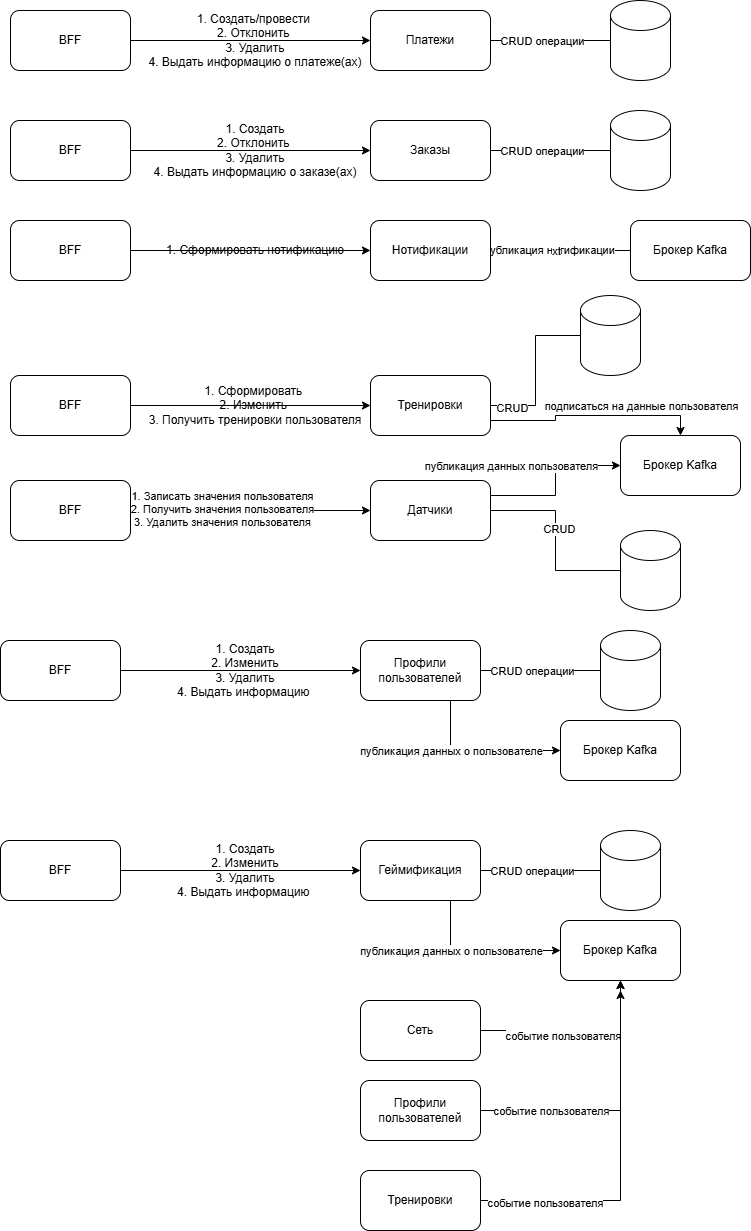

The diagram above was exported from draw.io. Its source (the exported page's mxGraphModel, read from the mxfile embedded in the PNG):
<mxGraphModel dx="1042" dy="664" grid="1" gridSize="10" guides="1" tooltips="1" connect="1" arrows="1" fold="1" page="1" pageScale="1" pageWidth="827" pageHeight="1169" math="0" shadow="0">
  <root>
    <mxCell id="0" />
    <mxCell id="1" parent="0" />
    <mxCell id="RMGNMlH6GOib6nDwkniH-7" edge="1" parent="1" source="RMGNMlH6GOib6nDwkniH-1" style="edgeStyle=orthogonalEdgeStyle;rounded=0;orthogonalLoop=1;jettySize=auto;html=1;exitX=1;exitY=0.5;exitDx=0;exitDy=0;" target="RMGNMlH6GOib6nDwkniH-5">
      <mxGeometry relative="1" as="geometry" />
    </mxCell>
    <mxCell id="RMGNMlH6GOib6nDwkniH-1" parent="1" style="rounded=1;whiteSpace=wrap;html=1;" value="BFF" vertex="1">
      <mxGeometry height="60" width="120" x="10" y="90" as="geometry" />
    </mxCell>
    <mxCell id="RMGNMlH6GOib6nDwkniH-2" parent="1" style="shape=cylinder3;whiteSpace=wrap;html=1;boundedLbl=1;backgroundOutline=1;size=15;" value="" vertex="1">
      <mxGeometry height="80" width="60" x="610" y="80" as="geometry" />
    </mxCell>
    <mxCell id="RMGNMlH6GOib6nDwkniH-8" edge="1" parent="1" source="RMGNMlH6GOib6nDwkniH-5" style="edgeStyle=orthogonalEdgeStyle;rounded=0;orthogonalLoop=1;jettySize=auto;html=1;exitX=1;exitY=0.5;exitDx=0;exitDy=0;endArrow=none;endFill=0;" target="RMGNMlH6GOib6nDwkniH-2">
      <mxGeometry relative="1" as="geometry" />
    </mxCell>
    <mxCell id="RMGNMlH6GOib6nDwkniH-9" connectable="0" parent="RMGNMlH6GOib6nDwkniH-8" style="edgeLabel;html=1;align=center;verticalAlign=middle;resizable=0;points=[];" value="CRUD операции" vertex="1">
      <mxGeometry relative="1" x="-0.4133" y="-2" as="geometry">
        <mxPoint x="16" y="-2" as="offset" />
      </mxGeometry>
    </mxCell>
    <mxCell id="RMGNMlH6GOib6nDwkniH-5" parent="1" style="rounded=1;whiteSpace=wrap;html=1;" value="Платежи" vertex="1">
      <mxGeometry height="60" width="120" x="370" y="90" as="geometry" />
    </mxCell>
    <mxCell id="RMGNMlH6GOib6nDwkniH-6" parent="1" style="text;html=1;whiteSpace=wrap;strokeColor=none;fillColor=none;align=center;verticalAlign=middle;rounded=0;" value="1. Создать/провести&amp;nbsp;&lt;br&gt;2. Отклонить&amp;nbsp;&lt;div&gt;3. Удалить&lt;br&gt;4. Выдать информацию о платеже(ах)&lt;/div&gt;" vertex="1">
      <mxGeometry height="70" width="290" x="110" y="85" as="geometry" />
    </mxCell>
    <mxCell id="U70Pgc-Q-xGy4Qm9RqeY-1" edge="1" parent="1" source="U70Pgc-Q-xGy4Qm9RqeY-2" style="edgeStyle=orthogonalEdgeStyle;rounded=0;orthogonalLoop=1;jettySize=auto;html=1;exitX=1;exitY=0.5;exitDx=0;exitDy=0;" target="U70Pgc-Q-xGy4Qm9RqeY-6">
      <mxGeometry relative="1" as="geometry" />
    </mxCell>
    <mxCell id="U70Pgc-Q-xGy4Qm9RqeY-2" parent="1" style="rounded=1;whiteSpace=wrap;html=1;" value="BFF" vertex="1">
      <mxGeometry height="60" width="120" x="10" y="200" as="geometry" />
    </mxCell>
    <mxCell id="U70Pgc-Q-xGy4Qm9RqeY-3" parent="1" style="shape=cylinder3;whiteSpace=wrap;html=1;boundedLbl=1;backgroundOutline=1;size=15;" value="" vertex="1">
      <mxGeometry height="80" width="60" x="610" y="190" as="geometry" />
    </mxCell>
    <mxCell id="U70Pgc-Q-xGy4Qm9RqeY-4" edge="1" parent="1" source="U70Pgc-Q-xGy4Qm9RqeY-6" style="edgeStyle=orthogonalEdgeStyle;rounded=0;orthogonalLoop=1;jettySize=auto;html=1;exitX=1;exitY=0.5;exitDx=0;exitDy=0;endArrow=none;endFill=0;" target="U70Pgc-Q-xGy4Qm9RqeY-3">
      <mxGeometry relative="1" as="geometry" />
    </mxCell>
    <mxCell id="U70Pgc-Q-xGy4Qm9RqeY-5" connectable="0" parent="U70Pgc-Q-xGy4Qm9RqeY-4" style="edgeLabel;html=1;align=center;verticalAlign=middle;resizable=0;points=[];" value="CRUD операции" vertex="1">
      <mxGeometry relative="1" x="-0.4133" y="-2" as="geometry">
        <mxPoint x="16" y="-2" as="offset" />
      </mxGeometry>
    </mxCell>
    <mxCell id="U70Pgc-Q-xGy4Qm9RqeY-6" parent="1" style="rounded=1;whiteSpace=wrap;html=1;" value="Заказы" vertex="1">
      <mxGeometry height="60" width="120" x="370" y="200" as="geometry" />
    </mxCell>
    <mxCell id="U70Pgc-Q-xGy4Qm9RqeY-7" parent="1" style="text;html=1;whiteSpace=wrap;strokeColor=none;fillColor=none;align=center;verticalAlign=middle;rounded=0;" value="1. Создать&lt;br&gt;2. Отклонить&amp;nbsp;&lt;div&gt;3. Удалить&lt;br&gt;4. Выдать информацию о заказе(ах)&lt;/div&gt;" vertex="1">
      <mxGeometry height="70" width="290" x="110" y="195" as="geometry" />
    </mxCell>
    <mxCell id="U70Pgc-Q-xGy4Qm9RqeY-8" edge="1" parent="1" source="U70Pgc-Q-xGy4Qm9RqeY-9" style="edgeStyle=orthogonalEdgeStyle;rounded=0;orthogonalLoop=1;jettySize=auto;html=1;exitX=1;exitY=0.5;exitDx=0;exitDy=0;" target="U70Pgc-Q-xGy4Qm9RqeY-13">
      <mxGeometry relative="1" as="geometry" />
    </mxCell>
    <mxCell id="U70Pgc-Q-xGy4Qm9RqeY-9" parent="1" style="rounded=1;whiteSpace=wrap;html=1;" value="BFF" vertex="1">
      <mxGeometry height="60" width="120" x="10" y="300" as="geometry" />
    </mxCell>
    <mxCell id="U70Pgc-Q-xGy4Qm9RqeY-16" edge="1" parent="1" source="U70Pgc-Q-xGy4Qm9RqeY-13" style="rounded=0;orthogonalLoop=1;jettySize=auto;html=1;exitX=1;exitY=0.5;exitDx=0;exitDy=0;entryX=0;entryY=0.5;entryDx=0;entryDy=0;endArrow=none;endFill=0;" target="U70Pgc-Q-xGy4Qm9RqeY-15">
      <mxGeometry relative="1" as="geometry" />
    </mxCell>
    <mxCell id="U70Pgc-Q-xGy4Qm9RqeY-17" connectable="0" parent="U70Pgc-Q-xGy4Qm9RqeY-16" style="edgeLabel;html=1;align=center;verticalAlign=middle;resizable=0;points=[];" value="публикация нотификации" vertex="1">
      <mxGeometry relative="1" x="-0.1745" y="1" as="geometry">
        <mxPoint as="offset" />
      </mxGeometry>
    </mxCell>
    <mxCell id="U70Pgc-Q-xGy4Qm9RqeY-19" connectable="0" parent="U70Pgc-Q-xGy4Qm9RqeY-16" style="edgeLabel;html=1;align=center;verticalAlign=middle;resizable=0;points=[];" value="xt" vertex="1">
      <mxGeometry relative="1" x="-0.0657" as="geometry">
        <mxPoint as="offset" />
      </mxGeometry>
    </mxCell>
    <mxCell id="U70Pgc-Q-xGy4Qm9RqeY-13" parent="1" style="rounded=1;whiteSpace=wrap;html=1;" value="Нотификации" vertex="1">
      <mxGeometry height="60" width="120" x="370" y="300" as="geometry" />
    </mxCell>
    <mxCell id="U70Pgc-Q-xGy4Qm9RqeY-14" parent="1" style="text;html=1;whiteSpace=wrap;strokeColor=none;fillColor=none;align=center;verticalAlign=middle;rounded=0;" value="1. Cформировать нотификацию" vertex="1">
      <mxGeometry height="70" width="290" x="110" y="295" as="geometry" />
    </mxCell>
    <mxCell id="U70Pgc-Q-xGy4Qm9RqeY-15" parent="1" style="rounded=1;whiteSpace=wrap;html=1;" value="Брокер Kafkа" vertex="1">
      <mxGeometry height="60" width="120" x="630" y="300" as="geometry" />
    </mxCell>
    <mxCell id="U70Pgc-Q-xGy4Qm9RqeY-20" edge="1" parent="1" source="U70Pgc-Q-xGy4Qm9RqeY-21" style="edgeStyle=orthogonalEdgeStyle;rounded=0;orthogonalLoop=1;jettySize=auto;html=1;exitX=1;exitY=0.5;exitDx=0;exitDy=0;" target="U70Pgc-Q-xGy4Qm9RqeY-25">
      <mxGeometry relative="1" as="geometry" />
    </mxCell>
    <mxCell id="U70Pgc-Q-xGy4Qm9RqeY-21" parent="1" style="rounded=1;whiteSpace=wrap;html=1;" value="BFF" vertex="1">
      <mxGeometry height="60" width="120" x="10" y="455" as="geometry" />
    </mxCell>
    <mxCell id="U70Pgc-Q-xGy4Qm9RqeY-40" edge="1" parent="1" source="U70Pgc-Q-xGy4Qm9RqeY-25" style="edgeStyle=orthogonalEdgeStyle;rounded=0;orthogonalLoop=1;jettySize=auto;html=1;exitX=1;exitY=0.75;exitDx=0;exitDy=0;entryX=0.5;entryY=0;entryDx=0;entryDy=0;" target="U70Pgc-Q-xGy4Qm9RqeY-27">
      <mxGeometry relative="1" as="geometry" />
    </mxCell>
    <mxCell id="U70Pgc-Q-xGy4Qm9RqeY-41" connectable="0" parent="U70Pgc-Q-xGy4Qm9RqeY-40" style="edgeLabel;html=1;align=center;verticalAlign=middle;resizable=0;points=[];" value="подписаться на данные пользователя" vertex="1">
      <mxGeometry relative="1" x="0.0456" y="-1" as="geometry">
        <mxPoint x="43" y="-11" as="offset" />
      </mxGeometry>
    </mxCell>
    <mxCell id="U70Pgc-Q-xGy4Qm9RqeY-25" parent="1" style="rounded=1;whiteSpace=wrap;html=1;" value="Тренировки" vertex="1">
      <mxGeometry height="60" width="120" x="370" y="455" as="geometry" />
    </mxCell>
    <mxCell id="U70Pgc-Q-xGy4Qm9RqeY-26" parent="1" style="text;html=1;whiteSpace=wrap;strokeColor=none;fillColor=none;align=center;verticalAlign=middle;rounded=0;" value="1. Сформировать&amp;nbsp;&lt;div&gt;2. Изменить&lt;span style=&quot;background-color: transparent; color: light-dark(rgb(0, 0, 0), rgb(255, 255, 255));&quot;&gt;&amp;nbsp;&lt;/span&gt;&lt;/div&gt;&lt;div&gt;&lt;span style=&quot;background-color: transparent; color: light-dark(rgb(0, 0, 0), rgb(255, 255, 255));&quot;&gt;3. Получить тренировки пользователя&lt;/span&gt;&lt;/div&gt;" vertex="1">
      <mxGeometry height="70" width="290" x="110" y="450" as="geometry" />
    </mxCell>
    <mxCell id="U70Pgc-Q-xGy4Qm9RqeY-27" parent="1" style="rounded=1;whiteSpace=wrap;html=1;" value="Брокер Kafkа" vertex="1">
      <mxGeometry height="60" width="120" x="620" y="515" as="geometry" />
    </mxCell>
    <mxCell id="U70Pgc-Q-xGy4Qm9RqeY-38" edge="1" parent="1" source="U70Pgc-Q-xGy4Qm9RqeY-28" style="edgeStyle=orthogonalEdgeStyle;rounded=0;orthogonalLoop=1;jettySize=auto;html=1;exitX=1;exitY=0.25;exitDx=0;exitDy=0;" target="U70Pgc-Q-xGy4Qm9RqeY-27">
      <mxGeometry relative="1" as="geometry" />
    </mxCell>
    <mxCell id="U70Pgc-Q-xGy4Qm9RqeY-39" connectable="0" parent="U70Pgc-Q-xGy4Qm9RqeY-38" style="edgeLabel;html=1;align=center;verticalAlign=middle;resizable=0;points=[];" value="публикация данных пользователя" vertex="1">
      <mxGeometry relative="1" x="-0.47" y="3" as="geometry">
        <mxPoint x="-22" y="-27" as="offset" />
      </mxGeometry>
    </mxCell>
    <mxCell id="U70Pgc-Q-xGy4Qm9RqeY-28" parent="1" style="rounded=1;whiteSpace=wrap;html=1;" value="Датчики" vertex="1">
      <mxGeometry height="60" width="120" x="370" y="560" as="geometry" />
    </mxCell>
    <mxCell id="U70Pgc-Q-xGy4Qm9RqeY-29" parent="1" style="shape=cylinder3;whiteSpace=wrap;html=1;boundedLbl=1;backgroundOutline=1;size=15;" value="" vertex="1">
      <mxGeometry height="80" width="60" x="580" y="375" as="geometry" />
    </mxCell>
    <mxCell id="U70Pgc-Q-xGy4Qm9RqeY-32" edge="1" parent="1" source="U70Pgc-Q-xGy4Qm9RqeY-30" style="edgeStyle=orthogonalEdgeStyle;rounded=0;orthogonalLoop=1;jettySize=auto;html=1;exitX=1;exitY=0.5;exitDx=0;exitDy=0;" target="U70Pgc-Q-xGy4Qm9RqeY-28">
      <mxGeometry relative="1" as="geometry" />
    </mxCell>
    <mxCell id="U70Pgc-Q-xGy4Qm9RqeY-33" connectable="0" parent="U70Pgc-Q-xGy4Qm9RqeY-32" style="edgeLabel;html=1;align=center;verticalAlign=middle;resizable=0;points=[];" value="1. Записать значения пользователя&lt;div&gt;2. Получить значения пользователя&lt;/div&gt;&lt;div&gt;3. Удалить значения пользователя&lt;/div&gt;" vertex="1">
      <mxGeometry relative="1" x="-0.2383" y="2" as="geometry">
        <mxPoint as="offset" />
      </mxGeometry>
    </mxCell>
    <mxCell id="U70Pgc-Q-xGy4Qm9RqeY-30" parent="1" style="rounded=1;whiteSpace=wrap;html=1;" value="BFF" vertex="1">
      <mxGeometry height="60" width="120" x="10" y="560" as="geometry" />
    </mxCell>
    <mxCell id="U70Pgc-Q-xGy4Qm9RqeY-31" parent="1" style="shape=cylinder3;whiteSpace=wrap;html=1;boundedLbl=1;backgroundOutline=1;size=15;" value="" vertex="1">
      <mxGeometry height="80" width="60" x="620" y="610" as="geometry" />
    </mxCell>
    <mxCell id="U70Pgc-Q-xGy4Qm9RqeY-34" edge="1" parent="1" source="U70Pgc-Q-xGy4Qm9RqeY-25" style="edgeStyle=orthogonalEdgeStyle;rounded=0;orthogonalLoop=1;jettySize=auto;html=1;exitX=1;exitY=0.5;exitDx=0;exitDy=0;entryX=0;entryY=0.5;entryDx=0;entryDy=0;entryPerimeter=0;endArrow=none;endFill=0;" target="U70Pgc-Q-xGy4Qm9RqeY-29">
      <mxGeometry relative="1" as="geometry" />
    </mxCell>
    <mxCell id="U70Pgc-Q-xGy4Qm9RqeY-35" connectable="0" parent="U70Pgc-Q-xGy4Qm9RqeY-34" style="edgeLabel;html=1;align=center;verticalAlign=middle;resizable=0;points=[];" value="CRUD" vertex="1">
      <mxGeometry relative="1" x="-0.7325" y="-2" as="geometry">
        <mxPoint as="offset" />
      </mxGeometry>
    </mxCell>
    <mxCell id="U70Pgc-Q-xGy4Qm9RqeY-36" edge="1" parent="1" source="U70Pgc-Q-xGy4Qm9RqeY-28" style="edgeStyle=orthogonalEdgeStyle;rounded=0;orthogonalLoop=1;jettySize=auto;html=1;exitX=1;exitY=0.5;exitDx=0;exitDy=0;entryX=0;entryY=0.5;entryDx=0;entryDy=0;entryPerimeter=0;endArrow=none;endFill=0;" target="U70Pgc-Q-xGy4Qm9RqeY-31">
      <mxGeometry relative="1" as="geometry" />
    </mxCell>
    <mxCell id="U70Pgc-Q-xGy4Qm9RqeY-37" connectable="0" parent="U70Pgc-Q-xGy4Qm9RqeY-36" style="edgeLabel;html=1;align=center;verticalAlign=middle;resizable=0;points=[];" value="CRUD" vertex="1">
      <mxGeometry relative="1" x="-0.1247" y="3" as="geometry">
        <mxPoint as="offset" />
      </mxGeometry>
    </mxCell>
    <mxCell id="U70Pgc-Q-xGy4Qm9RqeY-42" edge="1" parent="1" source="U70Pgc-Q-xGy4Qm9RqeY-43" style="edgeStyle=orthogonalEdgeStyle;rounded=0;orthogonalLoop=1;jettySize=auto;html=1;exitX=1;exitY=0.5;exitDx=0;exitDy=0;" target="U70Pgc-Q-xGy4Qm9RqeY-47">
      <mxGeometry relative="1" as="geometry" />
    </mxCell>
    <mxCell id="U70Pgc-Q-xGy4Qm9RqeY-43" parent="1" style="rounded=1;whiteSpace=wrap;html=1;" value="BFF" vertex="1">
      <mxGeometry height="60" width="120" y="720" as="geometry" />
    </mxCell>
    <mxCell id="U70Pgc-Q-xGy4Qm9RqeY-44" parent="1" style="shape=cylinder3;whiteSpace=wrap;html=1;boundedLbl=1;backgroundOutline=1;size=15;" value="" vertex="1">
      <mxGeometry height="80" width="60" x="600" y="710" as="geometry" />
    </mxCell>
    <mxCell id="U70Pgc-Q-xGy4Qm9RqeY-45" edge="1" parent="1" source="U70Pgc-Q-xGy4Qm9RqeY-47" style="edgeStyle=orthogonalEdgeStyle;rounded=0;orthogonalLoop=1;jettySize=auto;html=1;exitX=1;exitY=0.5;exitDx=0;exitDy=0;endArrow=none;endFill=0;" target="U70Pgc-Q-xGy4Qm9RqeY-44">
      <mxGeometry relative="1" as="geometry" />
    </mxCell>
    <mxCell id="U70Pgc-Q-xGy4Qm9RqeY-46" connectable="0" parent="U70Pgc-Q-xGy4Qm9RqeY-45" style="edgeLabel;html=1;align=center;verticalAlign=middle;resizable=0;points=[];" value="CRUD операции" vertex="1">
      <mxGeometry relative="1" x="-0.4133" y="-2" as="geometry">
        <mxPoint x="16" y="-2" as="offset" />
      </mxGeometry>
    </mxCell>
    <mxCell id="U70Pgc-Q-xGy4Qm9RqeY-50" edge="1" parent="1" source="U70Pgc-Q-xGy4Qm9RqeY-47" style="edgeStyle=orthogonalEdgeStyle;rounded=0;orthogonalLoop=1;jettySize=auto;html=1;exitX=0.75;exitY=1;exitDx=0;exitDy=0;entryX=0;entryY=0.5;entryDx=0;entryDy=0;" target="U70Pgc-Q-xGy4Qm9RqeY-49">
      <mxGeometry relative="1" as="geometry" />
    </mxCell>
    <mxCell id="U70Pgc-Q-xGy4Qm9RqeY-51" connectable="0" parent="U70Pgc-Q-xGy4Qm9RqeY-50" style="edgeLabel;html=1;align=center;verticalAlign=middle;resizable=0;points=[];" value="публикация данных о пользователе" vertex="1">
      <mxGeometry relative="1" x="0.01" y="2" as="geometry">
        <mxPoint x="-31" y="2" as="offset" />
      </mxGeometry>
    </mxCell>
    <mxCell id="U70Pgc-Q-xGy4Qm9RqeY-47" parent="1" style="rounded=1;whiteSpace=wrap;html=1;" value="Профили пользователей" vertex="1">
      <mxGeometry height="60" width="120" x="360" y="720" as="geometry" />
    </mxCell>
    <mxCell id="U70Pgc-Q-xGy4Qm9RqeY-48" parent="1" style="text;html=1;whiteSpace=wrap;strokeColor=none;fillColor=none;align=center;verticalAlign=middle;rounded=0;" value="1. Создать&lt;br&gt;2. Изменить&lt;div&gt;3. Удалить&lt;br&gt;4. Выдать информацию&amp;nbsp;&lt;/div&gt;" vertex="1">
      <mxGeometry height="70" width="290" x="100" y="715" as="geometry" />
    </mxCell>
    <mxCell id="U70Pgc-Q-xGy4Qm9RqeY-49" parent="1" style="rounded=1;whiteSpace=wrap;html=1;" value="Брокер Kafkа" vertex="1">
      <mxGeometry height="60" width="120" x="560" y="800" as="geometry" />
    </mxCell>
    <mxCell id="oktDB0xGlTq-R23wqRwl-1" edge="1" parent="1" source="oktDB0xGlTq-R23wqRwl-2" style="edgeStyle=orthogonalEdgeStyle;rounded=0;orthogonalLoop=1;jettySize=auto;html=1;exitX=1;exitY=0.5;exitDx=0;exitDy=0;" target="oktDB0xGlTq-R23wqRwl-8">
      <mxGeometry relative="1" as="geometry" />
    </mxCell>
    <mxCell id="oktDB0xGlTq-R23wqRwl-2" parent="1" style="rounded=1;whiteSpace=wrap;html=1;" value="BFF" vertex="1">
      <mxGeometry height="60" width="120" y="920" as="geometry" />
    </mxCell>
    <mxCell id="oktDB0xGlTq-R23wqRwl-3" parent="1" style="shape=cylinder3;whiteSpace=wrap;html=1;boundedLbl=1;backgroundOutline=1;size=15;" value="" vertex="1">
      <mxGeometry height="80" width="60" x="600" y="910" as="geometry" />
    </mxCell>
    <mxCell id="oktDB0xGlTq-R23wqRwl-4" edge="1" parent="1" source="oktDB0xGlTq-R23wqRwl-8" style="edgeStyle=orthogonalEdgeStyle;rounded=0;orthogonalLoop=1;jettySize=auto;html=1;exitX=1;exitY=0.5;exitDx=0;exitDy=0;endArrow=none;endFill=0;" target="oktDB0xGlTq-R23wqRwl-3">
      <mxGeometry relative="1" as="geometry" />
    </mxCell>
    <mxCell id="oktDB0xGlTq-R23wqRwl-5" connectable="0" parent="oktDB0xGlTq-R23wqRwl-4" style="edgeLabel;html=1;align=center;verticalAlign=middle;resizable=0;points=[];" value="CRUD операции" vertex="1">
      <mxGeometry relative="1" x="-0.4133" y="-2" as="geometry">
        <mxPoint x="16" y="-2" as="offset" />
      </mxGeometry>
    </mxCell>
    <mxCell id="oktDB0xGlTq-R23wqRwl-6" edge="1" parent="1" source="oktDB0xGlTq-R23wqRwl-8" style="edgeStyle=orthogonalEdgeStyle;rounded=0;orthogonalLoop=1;jettySize=auto;html=1;exitX=0.75;exitY=1;exitDx=0;exitDy=0;entryX=0;entryY=0.5;entryDx=0;entryDy=0;" target="oktDB0xGlTq-R23wqRwl-10">
      <mxGeometry relative="1" as="geometry" />
    </mxCell>
    <mxCell id="oktDB0xGlTq-R23wqRwl-7" connectable="0" parent="oktDB0xGlTq-R23wqRwl-6" style="edgeLabel;html=1;align=center;verticalAlign=middle;resizable=0;points=[];" value="публикация данных о пользователе" vertex="1">
      <mxGeometry relative="1" x="0.01" y="2" as="geometry">
        <mxPoint x="-31" y="2" as="offset" />
      </mxGeometry>
    </mxCell>
    <mxCell id="oktDB0xGlTq-R23wqRwl-8" parent="1" style="rounded=1;whiteSpace=wrap;html=1;" value="Геймификация" vertex="1">
      <mxGeometry height="60" width="120" x="360" y="920" as="geometry" />
    </mxCell>
    <mxCell id="oktDB0xGlTq-R23wqRwl-9" parent="1" style="text;html=1;whiteSpace=wrap;strokeColor=none;fillColor=none;align=center;verticalAlign=middle;rounded=0;" value="1. Создать&lt;br&gt;2. Изменить&lt;div&gt;3. Удалить&lt;br&gt;4. Выдать информацию&amp;nbsp;&lt;/div&gt;" vertex="1">
      <mxGeometry height="70" width="290" x="100" y="915" as="geometry" />
    </mxCell>
    <mxCell id="oktDB0xGlTq-R23wqRwl-10" parent="1" style="rounded=1;whiteSpace=wrap;html=1;" value="Брокер Kafkа" vertex="1">
      <mxGeometry height="60" width="120" x="560" y="1000" as="geometry" />
    </mxCell>
    <mxCell id="oktDB0xGlTq-R23wqRwl-14" edge="1" parent="1" source="oktDB0xGlTq-R23wqRwl-11" style="edgeStyle=orthogonalEdgeStyle;rounded=0;orthogonalLoop=1;jettySize=auto;html=1;exitX=1;exitY=0.5;exitDx=0;exitDy=0;entryX=0.5;entryY=1;entryDx=0;entryDy=0;" target="oktDB0xGlTq-R23wqRwl-10">
      <mxGeometry relative="1" as="geometry" />
    </mxCell>
    <mxCell id="oktDB0xGlTq-R23wqRwl-17" connectable="0" parent="oktDB0xGlTq-R23wqRwl-14" style="edgeLabel;html=1;align=center;verticalAlign=middle;resizable=0;points=[];" value="событие пользователя" vertex="1">
      <mxGeometry relative="1" x="-0.1347" y="-5" as="geometry">
        <mxPoint as="offset" />
      </mxGeometry>
    </mxCell>
    <mxCell id="oktDB0xGlTq-R23wqRwl-11" parent="1" style="rounded=1;whiteSpace=wrap;html=1;" value="Сеть" vertex="1">
      <mxGeometry height="60" width="120" x="360" y="1080" as="geometry" />
    </mxCell>
    <mxCell id="oktDB0xGlTq-R23wqRwl-15" edge="1" parent="1" source="oktDB0xGlTq-R23wqRwl-12" style="edgeStyle=orthogonalEdgeStyle;rounded=0;orthogonalLoop=1;jettySize=auto;html=1;exitX=1;exitY=0.5;exitDx=0;exitDy=0;">
      <mxGeometry relative="1" as="geometry">
        <mxPoint x="620" y="1060" as="targetPoint" />
      </mxGeometry>
    </mxCell>
    <mxCell id="oktDB0xGlTq-R23wqRwl-18" connectable="0" parent="oktDB0xGlTq-R23wqRwl-15" style="edgeLabel;html=1;align=center;verticalAlign=middle;resizable=0;points=[];" value="событие пользователя" vertex="1">
      <mxGeometry relative="1" x="-0.5911" y="-3" as="geometry">
        <mxPoint x="15" y="-3" as="offset" />
      </mxGeometry>
    </mxCell>
    <mxCell id="oktDB0xGlTq-R23wqRwl-12" parent="1" style="rounded=1;whiteSpace=wrap;html=1;" value="Профили пользователей" vertex="1">
      <mxGeometry height="60" width="120" x="360" y="1160" as="geometry" />
    </mxCell>
    <mxCell id="oktDB0xGlTq-R23wqRwl-16" edge="1" parent="1" source="oktDB0xGlTq-R23wqRwl-13" style="edgeStyle=orthogonalEdgeStyle;rounded=0;orthogonalLoop=1;jettySize=auto;html=1;exitX=1;exitY=0.5;exitDx=0;exitDy=0;">
      <mxGeometry relative="1" as="geometry">
        <mxPoint x="620" y="1070" as="targetPoint" />
      </mxGeometry>
    </mxCell>
    <mxCell id="oktDB0xGlTq-R23wqRwl-19" connectable="0" parent="oktDB0xGlTq-R23wqRwl-16" style="edgeLabel;html=1;align=center;verticalAlign=middle;resizable=0;points=[];" value="событие пользователя" vertex="1">
      <mxGeometry relative="1" x="-0.6331" y="-2" as="geometry">
        <mxPoint as="offset" />
      </mxGeometry>
    </mxCell>
    <mxCell id="oktDB0xGlTq-R23wqRwl-13" parent="1" style="rounded=1;whiteSpace=wrap;html=1;" value="Тренировки" vertex="1">
      <mxGeometry height="60" width="120" x="360" y="1250" as="geometry" />
    </mxCell>
  </root>
</mxGraphModel>